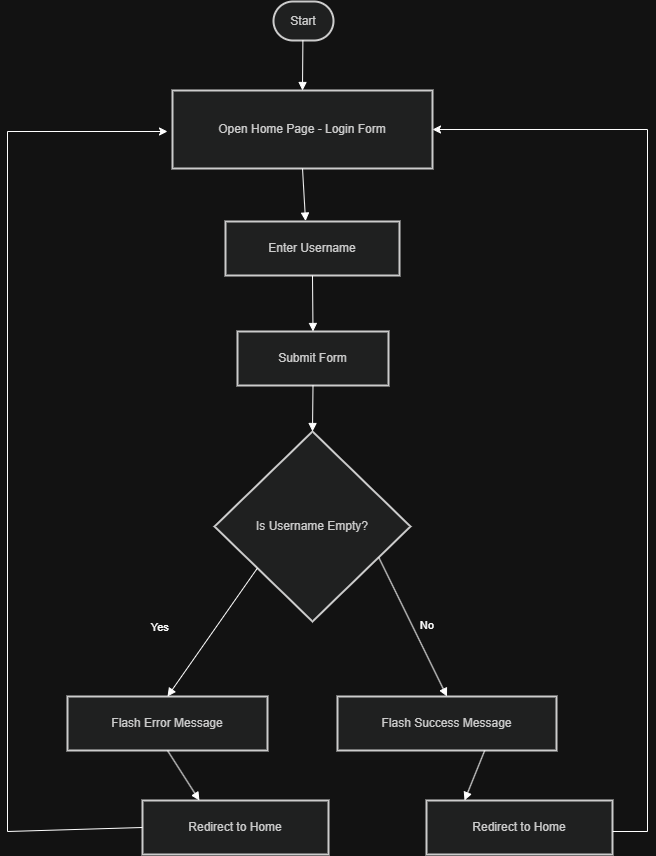

The diagram above was exported from draw.io. Its source (the exported page's mxGraphModel, read from the mxfile embedded in the PNG):
<mxGraphModel dx="1895" dy="1022" grid="1" gridSize="10" guides="1" tooltips="1" connect="1" arrows="1" fold="1" page="1" pageScale="1" pageWidth="850" pageHeight="1100" math="0" shadow="0">
  <root>
    <mxCell id="0" />
    <mxCell id="1" parent="0" />
    <mxCell id="Kz4QY5QHDx0N9yJlqf_l-113" connectable="0" parent="1" style="group" value="" vertex="1">
      <mxGeometry height="853" width="545" x="183" y="80" as="geometry" />
    </mxCell>
    <mxCell id="Kz4QY5QHDx0N9yJlqf_l-121" connectable="0" parent="Kz4QY5QHDx0N9yJlqf_l-113" style="group" value="" vertex="1">
      <mxGeometry height="853" width="580" as="geometry" />
    </mxCell>
    <mxCell id="Kz4QY5QHDx0N9yJlqf_l-94" parent="Kz4QY5QHDx0N9yJlqf_l-121" style="rounded=1;whiteSpace=wrap;arcSize=50;strokeWidth=2;fillColor=light-dark(#eeeeee,#1f2020);strokeColor=light-dark(#999999,#cccccc);fontColor=light-dark(#333333,#cccccc);" value="Start" vertex="1">
      <mxGeometry height="39" width="60" x="206" as="geometry" />
    </mxCell>
    <mxCell id="Kz4QY5QHDx0N9yJlqf_l-95" parent="Kz4QY5QHDx0N9yJlqf_l-121" style="whiteSpace=wrap;strokeWidth=2;fillColor=light-dark(#eeeeee,#1f2020);strokeColor=light-dark(#999999,#cccccc);fontColor=light-dark(#333333,#cccccc);" value="Open Home Page - Login Form" vertex="1">
      <mxGeometry height="78" width="260" x="105" y="89" as="geometry" />
    </mxCell>
    <mxCell id="Kz4QY5QHDx0N9yJlqf_l-96" parent="Kz4QY5QHDx0N9yJlqf_l-121" style="whiteSpace=wrap;strokeWidth=2;fillColor=light-dark(#eeeeee,#1f2020);strokeColor=light-dark(#999999,#cccccc);fontColor=light-dark(#333333,#cccccc);" value="Enter Username" vertex="1">
      <mxGeometry height="54" width="174" x="158" y="220" as="geometry" />
    </mxCell>
    <mxCell id="Kz4QY5QHDx0N9yJlqf_l-97" parent="Kz4QY5QHDx0N9yJlqf_l-121" style="whiteSpace=wrap;strokeWidth=2;fillColor=light-dark(#eeeeee,#1f2020);strokeColor=light-dark(#999999,#cccccc);fontColor=light-dark(#333333,#cccccc);" value="Submit Form" vertex="1">
      <mxGeometry height="54" width="151" x="170" y="330" as="geometry" />
    </mxCell>
    <mxCell id="Kz4QY5QHDx0N9yJlqf_l-98" parent="Kz4QY5QHDx0N9yJlqf_l-121" style="rhombus;strokeWidth=2;whiteSpace=wrap;fillColor=light-dark(#eeeeee,#1f2020);strokeColor=light-dark(#999999,#cccccc);fontColor=light-dark(#333333,#cccccc);" value="Is Username Empty?" vertex="1">
      <mxGeometry height="190" width="196" x="147" y="430" as="geometry" />
    </mxCell>
    <mxCell id="Kz4QY5QHDx0N9yJlqf_l-99" parent="Kz4QY5QHDx0N9yJlqf_l-121" style="whiteSpace=wrap;strokeWidth=2;fillColor=light-dark(#eeeeee,#1f2020);strokeColor=light-dark(#999999,#cccccc);fontColor=light-dark(#333333,#cccccc);" value="Flash Error Message" vertex="1">
      <mxGeometry height="54" width="200" y="695" as="geometry" />
    </mxCell>
    <mxCell id="Kz4QY5QHDx0N9yJlqf_l-100" parent="Kz4QY5QHDx0N9yJlqf_l-121" style="whiteSpace=wrap;strokeWidth=2;fillColor=light-dark(#eeeeee,#1f2020);strokeColor=light-dark(#999999,#cccccc);fontColor=light-dark(#333333,#cccccc);" value="Redirect to Home" vertex="1">
      <mxGeometry height="54" width="186" x="75" y="799" as="geometry" />
    </mxCell>
    <mxCell id="Kz4QY5QHDx0N9yJlqf_l-101" parent="Kz4QY5QHDx0N9yJlqf_l-121" style="whiteSpace=wrap;strokeWidth=2;fillColor=light-dark(#eeeeee,#1f2020);strokeColor=light-dark(#999999,#cccccc);fontColor=light-dark(#333333,#cccccc);" value="Flash Success Message" vertex="1">
      <mxGeometry height="54" width="219" x="270" y="695" as="geometry" />
    </mxCell>
    <mxCell id="Kz4QY5QHDx0N9yJlqf_l-102" parent="Kz4QY5QHDx0N9yJlqf_l-121" style="whiteSpace=wrap;strokeWidth=2;fillColor=light-dark(#eeeeee,#1f2020);strokeColor=light-dark(#999999,#cccccc);fontColor=light-dark(#333333,#cccccc);" value="Redirect to Home" vertex="1">
      <mxGeometry height="54" width="186" x="359" y="799" as="geometry" />
    </mxCell>
    <mxCell id="Kz4QY5QHDx0N9yJlqf_l-103" edge="1" parent="Kz4QY5QHDx0N9yJlqf_l-121" source="Kz4QY5QHDx0N9yJlqf_l-94" style="curved=1;startArrow=none;endArrow=block;exitX=0.49;exitY=1;entryX=0.5;entryY=0;rounded=0;" target="Kz4QY5QHDx0N9yJlqf_l-95" value="">
      <mxGeometry relative="1" as="geometry">
        <Array as="points" />
      </mxGeometry>
    </mxCell>
    <mxCell id="Kz4QY5QHDx0N9yJlqf_l-104" edge="1" parent="Kz4QY5QHDx0N9yJlqf_l-121" source="Kz4QY5QHDx0N9yJlqf_l-95" style="startArrow=none;endArrow=block;exitX=0.5;exitY=1;entryX=0.46;entryY=-0.008;rounded=0;exitDx=0;exitDy=0;entryDx=0;entryDy=0;entryPerimeter=0;" target="Kz4QY5QHDx0N9yJlqf_l-96" value="">
      <mxGeometry relative="1" as="geometry" />
    </mxCell>
    <mxCell id="Kz4QY5QHDx0N9yJlqf_l-105" edge="1" parent="Kz4QY5QHDx0N9yJlqf_l-121" source="Kz4QY5QHDx0N9yJlqf_l-96" style="curved=1;startArrow=none;endArrow=block;exitX=0.5;exitY=1;entryX=0.5;entryY=0;rounded=0;" target="Kz4QY5QHDx0N9yJlqf_l-97" value="">
      <mxGeometry relative="1" as="geometry">
        <Array as="points" />
      </mxGeometry>
    </mxCell>
    <mxCell id="Kz4QY5QHDx0N9yJlqf_l-106" edge="1" parent="Kz4QY5QHDx0N9yJlqf_l-121" source="Kz4QY5QHDx0N9yJlqf_l-97" style="curved=1;startArrow=none;endArrow=block;exitX=0.5;exitY=1;entryX=0.5;entryY=0;rounded=0;" target="Kz4QY5QHDx0N9yJlqf_l-98" value="">
      <mxGeometry relative="1" as="geometry">
        <Array as="points" />
      </mxGeometry>
    </mxCell>
    <mxCell id="Kz4QY5QHDx0N9yJlqf_l-107" edge="1" parent="Kz4QY5QHDx0N9yJlqf_l-121" source="Kz4QY5QHDx0N9yJlqf_l-98" style="curved=1;startArrow=none;endArrow=block;exitX=0.219;exitY=0.719;entryX=0.5;entryY=0.01;rounded=0;exitDx=0;exitDy=0;exitPerimeter=0;" target="Kz4QY5QHDx0N9yJlqf_l-99" value="Yes">
      <mxGeometry relative="1" x="0.3147" y="-46" as="geometry">
        <mxPoint as="offset" />
        <Array as="points" />
      </mxGeometry>
    </mxCell>
    <mxCell id="Kz4QY5QHDx0N9yJlqf_l-108" edge="1" parent="Kz4QY5QHDx0N9yJlqf_l-121" source="Kz4QY5QHDx0N9yJlqf_l-99" style="startArrow=none;endArrow=block;exitX=0.5;exitY=1.01;entryX=0.31;entryY=0.01;rounded=0;" target="Kz4QY5QHDx0N9yJlqf_l-100" value="">
      <mxGeometry relative="1" as="geometry" />
    </mxCell>
    <mxCell id="Kz4QY5QHDx0N9yJlqf_l-110" edge="1" parent="Kz4QY5QHDx0N9yJlqf_l-121" source="Kz4QY5QHDx0N9yJlqf_l-98" style="startArrow=none;endArrow=block;exitX=1;exitY=0.74;entryX=0.5;entryY=0.01;rounded=0;" target="Kz4QY5QHDx0N9yJlqf_l-101" value="No">
      <mxGeometry relative="1" x="0.0585" y="14" as="geometry">
        <mxPoint as="offset" />
      </mxGeometry>
    </mxCell>
    <mxCell id="Kz4QY5QHDx0N9yJlqf_l-111" edge="1" parent="Kz4QY5QHDx0N9yJlqf_l-121" style="startArrow=none;endArrow=block;exitX=0.75;exitY=1;entryX=0.3;entryY=0.01;rounded=0;exitDx=0;exitDy=0;" value="">
      <mxGeometry relative="1" as="geometry">
        <mxPoint x="417.21" y="749" as="sourcePoint" />
        <mxPoint x="397.0008163265306" y="799" as="targetPoint" />
      </mxGeometry>
    </mxCell>
    <mxCell id="Kz4QY5QHDx0N9yJlqf_l-116" edge="1" parent="Kz4QY5QHDx0N9yJlqf_l-121" source="Kz4QY5QHDx0N9yJlqf_l-102" style="endArrow=classic;html=1;rounded=0;exitX=1.001;exitY=0.574;exitDx=0;exitDy=0;exitPerimeter=0;entryX=1;entryY=0.5;entryDx=0;entryDy=0;" target="Kz4QY5QHDx0N9yJlqf_l-95" value="">
      <mxGeometry height="50" relative="1" width="50" as="geometry">
        <Array as="points">
          <mxPoint x="580" y="830" />
          <mxPoint x="580" y="128" />
        </Array>
        <mxPoint x="550" y="830" as="sourcePoint" />
        <mxPoint x="560" y="130" as="targetPoint" />
      </mxGeometry>
    </mxCell>
    <mxCell id="Kz4QY5QHDx0N9yJlqf_l-115" edge="1" parent="1" source="Kz4QY5QHDx0N9yJlqf_l-100" style="endArrow=classic;html=1;rounded=0;exitX=0;exitY=0.5;exitDx=0;exitDy=0;" value="">
      <mxGeometry height="50" relative="1" width="50" as="geometry">
        <Array as="points">
          <mxPoint x="123" y="910" />
          <mxPoint x="123" y="210" />
        </Array>
        <mxPoint x="63" y="680" as="sourcePoint" />
        <mxPoint x="283" y="210" as="targetPoint" />
      </mxGeometry>
    </mxCell>
  </root>
</mxGraphModel>